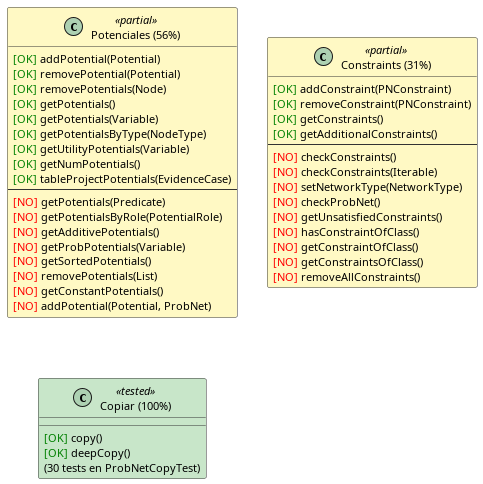

The diagram above was rendered by PlantUML. Its source (embedded in the PNG):
@startuml cobertura-potenciales-constraints
skinparam shadowing false
skinparam defaultFontSize 11
skinparam classFontSize 11
skinparam nodesep 30

skinparam class {
  BackgroundColor<<tested>> #C8E6C9
  BackgroundColor<<partial>> #FFF9C4
  BackgroundColor<<untested>> #FFCDD2
  BorderColor #333333
}

class "Potenciales (56%)" as Pots <<partial>> {
  <color:green>[OK]</color> addPotential(Potential)
  <color:green>[OK]</color> removePotential(Potential)
  <color:green>[OK]</color> removePotentials(Node)
  <color:green>[OK]</color> getPotentials()
  <color:green>[OK]</color> getPotentials(Variable)
  <color:green>[OK]</color> getPotentialsByType(NodeType)
  <color:green>[OK]</color> getUtilityPotentials(Variable)
  <color:green>[OK]</color> getNumPotentials()
  <color:green>[OK]</color> tableProjectPotentials(EvidenceCase)
  ---
  <color:red>[NO]</color> getPotentials(Predicate)
  <color:red>[NO]</color> getPotentialsByRole(PotentialRole)
  <color:red>[NO]</color> getAdditivePotentials()
  <color:red>[NO]</color> getProbPotentials(Variable)
  <color:red>[NO]</color> getSortedPotentials()
  <color:red>[NO]</color> removePotentials(List)
  <color:red>[NO]</color> getConstantPotentials()
  <color:red>[NO]</color> addPotential(Potential, ProbNet)
}

class "Constraints (31%)" as Constr <<partial>> {
  <color:green>[OK]</color> addConstraint(PNConstraint)
  <color:green>[OK]</color> removeConstraint(PNConstraint)
  <color:green>[OK]</color> getConstraints()
  <color:green>[OK]</color> getAdditionalConstraints()
  ---
  <color:red>[NO]</color> checkConstraints()
  <color:red>[NO]</color> checkConstraints(Iterable)
  <color:red>[NO]</color> setNetworkType(NetworkType)
  <color:red>[NO]</color> checkProbNet()
  <color:red>[NO]</color> getUnsatisfiedConstraints()
  <color:red>[NO]</color> hasConstraintOfClass()
  <color:red>[NO]</color> getConstraintOfClass()
  <color:red>[NO]</color> getConstraintsOfClass()
  <color:red>[NO]</color> removeAllConstraints()
}

class "Copiar (100%)" as Copy <<tested>> {
  <color:green>[OK]</color> copy()
  <color:green>[OK]</color> deepCopy()
  (30 tests en ProbNetCopyTest)
}

@enduml